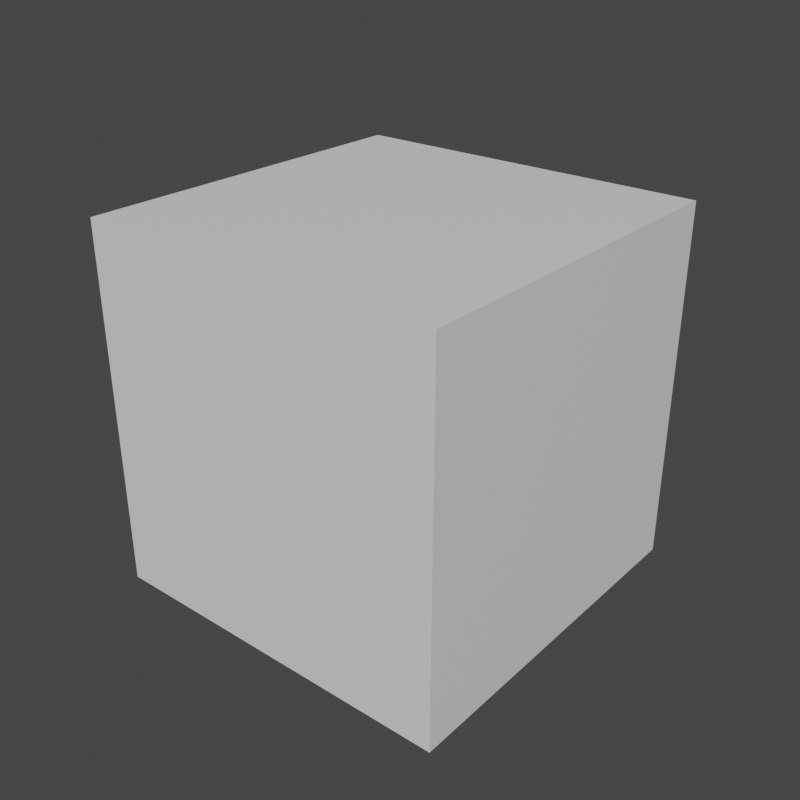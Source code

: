 # Source: cube_square_patches.blend  (saved by Blender 4.2.66; exported with 4.5.12 LTS)
import bpy
from mathutils import Matrix  # noqa: F401  (used for matrix-valued properties, if any)

bpy.ops.wm.read_factory_settings(use_empty=True)
scene = bpy.context.scene
scene.name = 'Scene'

# ---- collections
col_collection = bpy.data.collections.new('Collection'); scene.collection.children.link(col_collection)

# ---- materials (node trees are filled in below, after node groups)
mat_mata = bpy.data.materials.new('matA')
mat_mata.use_transparent_shadow = False
mat_matb = bpy.data.materials.new('matB')
mat_matb.use_transparent_shadow = False

# ---- material node trees
mat_mata.use_nodes = True; mat_mata.node_tree.nodes.clear()
_N = mat_mata.node_tree.nodes; _L = mat_mata.node_tree.links
n0 = _N.new('ShaderNodeBsdfPrincipled'); n0.name = 'Principled BSDF'; n0.location = (10, 300)
n0.distribution = 'GGX'
n0.subsurface_method = 'RANDOM_WALK_SKIN'
n0.inputs[3].default_value = 1.45
n0.inputs[27].default_value = (0.0, 0.0, 0.0, 1.0)
n0.inputs[28].default_value = 1.0
n1 = _N.new('ShaderNodeOutputMaterial'); n1.name = 'Material Output'; n1.location = (300, 300)
_L.new(n0.outputs[0], n1.inputs[0])
n1.is_active_output = True
mat_matb.use_nodes = True; mat_matb.node_tree.nodes.clear()
_N = mat_matb.node_tree.nodes; _L = mat_matb.node_tree.links
n0 = _N.new('ShaderNodeBsdfPrincipled'); n0.name = 'Principled BSDF'; n0.location = (10, 300)
n0.distribution = 'GGX'
n0.subsurface_method = 'RANDOM_WALK_SKIN'
n0.inputs[3].default_value = 1.45
n0.inputs[27].default_value = (0.0, 0.0, 0.0, 1.0)
n0.inputs[28].default_value = 1.0
n1 = _N.new('ShaderNodeOutputMaterial'); n1.name = 'Material Output'; n1.location = (300, 300)
_L.new(n0.outputs[0], n1.inputs[0])
n1.is_active_output = True

# ---- world
world_world = bpy.data.worlds.new('World'); scene.world = world_world
world_world.use_nodes = True; world_world.node_tree.nodes.clear()
_N = world_world.node_tree.nodes; _L = world_world.node_tree.links
n0 = _N.new('ShaderNodeOutputWorld'); n0.name = 'World Output'; n0.location = (300, 300)
n1 = _N.new('ShaderNodeBackground'); n1.name = 'Background'; n1.location = (10, 300)
n1.inputs[0].default_value = (0.05088, 0.05088, 0.05088, 1.0)
_L.new(n1.outputs[0], n0.inputs[0])
n0.is_active_output = True
world_world.color = (0.05088, 0.05088, 0.05088)
world_world.use_sun_shadow = False
world_world.sun_shadow_jitter_overblur = 0.0

# ---- meshes
me_cube_001 = bpy.data.meshes.new('Cube.001')
me_cube_001.from_pydata([(-1.0, -1.0, -1.0), (-1.0, -1.0, 1.0), (-1.0, 1.0, -1.0), (-1.0, 1.0, 1.0), (1.0, -1.0, -1.0), (1.0, -1.0, 1.0), (1.0, 1.0, -1.0), (1.0, 1.0, 1.0), (0.0, 1.0, 1.0), (1.0, 1.0, 0.0), (1.0, 0.0, -1.0), (-1.0, 0.0, 1.0), (-1.0, 1.0, 0.0), (-1.0, -1.0, 0.0), (0.0, 1.0, -1.0), (1.0, -1.0, 0.0), (1.0, 0.0, 1.0), (-1.0, 0.0, -1.0), (0.0, -1.0, -1.0), (0.0, -1.0, 1.0), (-1.0, 0.0, 0.0), (0.0, 0.0, 1.0), (0.0, 1.0, 0.0), (1.0, 0.0, 0.0), (0.0, -1.0, 0.0), (0.0, 0.0, -1.0)], [], [(15, 5, 16, 23), (14, 6, 9, 22), (25, 14, 2, 17), (13, 20, 11, 1), (4, 18, 24, 15), (2, 14, 22, 12), (24, 13, 1, 19), (23, 16, 7, 9), (17, 2, 12, 20), (22, 9, 7, 8), (16, 5, 19, 21), (4, 10, 25, 18), (18, 25, 17, 0), (10, 23, 9, 6), (15, 24, 19, 5), (0, 17, 20, 13), (4, 15, 23, 10), (21, 19, 1, 11), (7, 16, 21, 8), (18, 0, 13, 24), (12, 22, 8, 3), (8, 21, 11, 3), (20, 12, 3, 11), (10, 6, 14, 25)])
me_cube_001.polygons.foreach_set('material_index', [0, 1, 1, 1, 1, 1, 1, 0, 1, 1, 1, 1, 1, 0, 1, 1, 0, 1, 1, 1, 1, 1, 1, 1])
_uv = me_cube_001.uv_layers.new(name='UVMap')
_uv.uv.foreach_set('vector', [0.5, 0.75, 0.625, 0.75, 0.625, 0.625, 0.5, 0.625, 0.375, 0.375, 0.375, 0.5, 0.5, 0.5, 0.5, 0.375, 0.25, 0.625, 0.25, 0.5, 0.125, 0.5, 0.125, 0.625, 0.5, 0.0, 0.5, 0.125, 0.625, 0.125, 0.625, 0.0, 0.375, 0.75, 0.375, 0.875, 0.5, 0.875, 0.5, 0.75, 0.375, 0.25, 0.375, 0.375, 0.5, 0.375, 0.5, 0.25, 0.5, 0.875, 0.5, 1.0, 0.625, 1.0, 0.625, 0.875, 0.5, 0.625, 0.625, 0.625, 0.625, 0.5, 0.5, 0.5, 0.375, 0.125, 0.375, 0.25, 0.5, 0.25, 0.5, 0.125, 0.5, 0.375, 0.5, 0.5, 0.625, 0.5, 0.625, 0.375, 0.625, 0.625, 0.625, 0.75, 0.75, 0.75, 0.75, 0.625, 0.375, 0.75, 0.375, 0.625, 0.25, 0.625, 0.25, 0.75, 0.25, 0.75, 0.25, 0.625, 0.125, 0.625, 0.125, 0.75, 0.375, 0.625, 0.5, 0.625, 0.5, 0.5, 0.375, 0.5, 0.5, 0.75, 0.5, 0.875, 0.625, 0.875, 0.625, 0.75, 0.375, 0.0, 0.375, 0.125, 0.5, 0.125, 0.5, 0.0, 0.375, 0.75, 0.5, 0.75, 0.5, 0.625, 0.375, 0.625, 0.75, 0.625, 0.75, 0.75, 0.875, 0.75, 0.875, 0.625, 0.625, 0.5, 0.625, 0.625, 0.75, 0.625, 0.75, 0.5, 0.375, 0.875, 0.375, 1.0, 0.5, 1.0, 0.5, 0.875, 0.5, 0.25, 0.5, 0.375, 0.625, 0.375, 0.625, 0.25, 0.75, 0.5, 0.75, 0.625, 0.875, 0.625, 0.875, 0.5, 0.5, 0.125, 0.5, 0.25, 0.625, 0.25, 0.625, 0.125, 0.375, 0.625, 0.375, 0.5, 0.25, 0.5, 0.25, 0.625])
me_cube_001.materials.append(mat_mata)
me_cube_001.materials.append(mat_matb)
me_cube_001.use_remesh_fix_poles = True
me_cube_001.use_remesh_preserve_attributes = False
me_cube_001.update()

# ---- objects
ob_geometry = bpy.data.objects.new('Geometry', me_cube_001)

# ---- transforms, parenting, visibility, modifiers, constraints
ob_geometry.location = (0.0, 0.0, 0.0)

# ---- collection membership
col_collection.objects.link(ob_geometry)

# ---- scene / render settings (as saved in the file)
scene.frame_start = 1; scene.frame_end = 250; scene.frame_set(1)
scene.render.engine = 'BLENDER_EEVEE_NEXT'
scene.render.resolution_x = 800
scene.render.resolution_y = 800
scene.cycles.sampling_pattern = 'TABULATED_SOBOL'
scene.cycles.use_light_tree = False
scene.view_settings.view_transform = 'Filmic'
bpy.context.view_layer.update()

# ---- added for rendering (the .blend has no active camera and no usable light): camera, sun
cam_auto = bpy.data.cameras.new('AutoCamera')
cam_auto.lens = 50.0
cam_auto.sensor_width = 36.0
cam_auto.clip_end = 1000.0
ob_auto_camera = bpy.data.objects.new('AutoCamera', cam_auto)
scene.collection.objects.link(ob_auto_camera)
ob_auto_camera.location = (3.20507, -3.84609, 2.56406)
ob_auto_camera.rotation_euler = (1.09748, -7.21219e-08, 0.694738)
scene.camera = ob_auto_camera
light_auto_sun = bpy.data.lights.new('AutoSun', 'SUN')
light_auto_sun.energy = 3.0
light_auto_sun.angle = 0.0523599
ob_auto_sun = bpy.data.objects.new('AutoSun', light_auto_sun)
scene.collection.objects.link(ob_auto_sun)
ob_auto_sun.rotation_euler = (0.872665, 0.174533, 0.523599)
bpy.context.view_layer.update()
